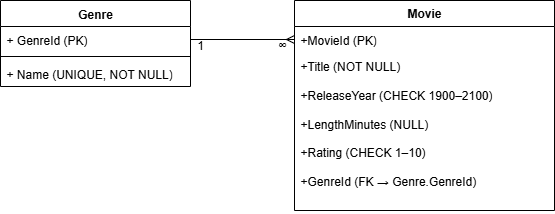

The diagram above was exported from draw.io. Its source (the exported page's mxGraphModel, read from the mxfile embedded in the PNG):
<mxGraphModel dx="763" dy="366" grid="1" gridSize="10" guides="1" tooltips="1" connect="1" arrows="1" fold="1" page="1" pageScale="1" pageWidth="827" pageHeight="1169" math="0" shadow="0">
  <root>
    <mxCell id="0" />
    <mxCell id="1" parent="0" />
    <mxCell id="L1qXd6vVMGSstZ_XcRTy-1" value="Genre" style="swimlane;fontStyle=1;align=center;verticalAlign=top;childLayout=stackLayout;horizontal=1;startSize=26;horizontalStack=0;resizeParent=1;resizeParentMax=0;resizeLast=0;collapsible=1;marginBottom=0;whiteSpace=wrap;html=1;" vertex="1" parent="1">
      <mxGeometry x="120" y="120" width="190" height="86" as="geometry" />
    </mxCell>
    <mxCell id="L1qXd6vVMGSstZ_XcRTy-2" value="+&amp;nbsp;GenreId (PK)" style="text;strokeColor=none;fillColor=none;align=left;verticalAlign=top;spacingLeft=4;spacingRight=4;overflow=hidden;rotatable=0;points=[[0,0.5],[1,0.5]];portConstraint=eastwest;whiteSpace=wrap;html=1;" vertex="1" parent="L1qXd6vVMGSstZ_XcRTy-1">
      <mxGeometry y="26" width="190" height="26" as="geometry" />
    </mxCell>
    <mxCell id="L1qXd6vVMGSstZ_XcRTy-3" value="" style="line;strokeWidth=1;fillColor=none;align=left;verticalAlign=middle;spacingTop=-1;spacingLeft=3;spacingRight=3;rotatable=0;labelPosition=right;points=[];portConstraint=eastwest;strokeColor=inherit;" vertex="1" parent="L1qXd6vVMGSstZ_XcRTy-1">
      <mxGeometry y="52" width="190" height="8" as="geometry" />
    </mxCell>
    <mxCell id="L1qXd6vVMGSstZ_XcRTy-4" value="+&amp;nbsp;Name (UNIQUE, NOT NULL)" style="text;strokeColor=none;fillColor=none;align=left;verticalAlign=top;spacingLeft=4;spacingRight=4;overflow=hidden;rotatable=0;points=[[0,0.5],[1,0.5]];portConstraint=eastwest;whiteSpace=wrap;html=1;" vertex="1" parent="L1qXd6vVMGSstZ_XcRTy-1">
      <mxGeometry y="60" width="190" height="26" as="geometry" />
    </mxCell>
    <mxCell id="L1qXd6vVMGSstZ_XcRTy-36" value="&lt;b&gt;Movie&lt;/b&gt;" style="swimlane;fontStyle=0;childLayout=stackLayout;horizontal=1;startSize=26;fillColor=none;horizontalStack=0;resizeParent=1;resizeParentMax=0;resizeLast=0;collapsible=1;marginBottom=0;whiteSpace=wrap;html=1;" vertex="1" parent="1">
      <mxGeometry x="414" y="120" width="260" height="210" as="geometry" />
    </mxCell>
    <mxCell id="L1qXd6vVMGSstZ_XcRTy-37" value="+MovieId (PK)" style="text;strokeColor=none;fillColor=none;align=left;verticalAlign=top;spacingLeft=4;spacingRight=4;overflow=hidden;rotatable=0;points=[[0,0.5],[1,0.5]];portConstraint=eastwest;whiteSpace=wrap;html=1;" vertex="1" parent="L1qXd6vVMGSstZ_XcRTy-36">
      <mxGeometry y="26" width="260" height="26" as="geometry" />
    </mxCell>
    <mxCell id="L1qXd6vVMGSstZ_XcRTy-38" value="+Title (NOT NULL)&lt;div&gt;&lt;br&gt;&lt;div&gt;+ReleaseYear (CHECK 1900–2100)&lt;/div&gt;&lt;/div&gt;&lt;div&gt;&lt;br&gt;&lt;/div&gt;&lt;div&gt;+LengthMinutes (NULL)&lt;/div&gt;&lt;div&gt;&lt;br&gt;&lt;/div&gt;&lt;div&gt;+Rating (CHECK 1–10)&lt;/div&gt;&lt;div&gt;&lt;br&gt;&lt;/div&gt;&lt;div&gt;+GenreId (FK → Genre.GenreId)&lt;/div&gt;" style="text;strokeColor=none;fillColor=none;align=left;verticalAlign=top;spacingLeft=4;spacingRight=4;overflow=hidden;rotatable=0;points=[[0,0.5],[1,0.5]];portConstraint=eastwest;whiteSpace=wrap;html=1;" vertex="1" parent="L1qXd6vVMGSstZ_XcRTy-36">
      <mxGeometry y="52" width="260" height="158" as="geometry" />
    </mxCell>
    <mxCell id="L1qXd6vVMGSstZ_XcRTy-41" style="rounded=0;orthogonalLoop=1;jettySize=auto;html=1;entryX=0;entryY=0.5;entryDx=0;entryDy=0;endArrow=ERmany;endFill=0;" edge="1" parent="1" source="L1qXd6vVMGSstZ_XcRTy-2" target="L1qXd6vVMGSstZ_XcRTy-37">
      <mxGeometry relative="1" as="geometry" />
    </mxCell>
    <mxCell id="L1qXd6vVMGSstZ_XcRTy-42" value="1" style="text;html=1;align=center;verticalAlign=middle;whiteSpace=wrap;rounded=0;" vertex="1" parent="1">
      <mxGeometry x="310" y="160" width="20" height="10" as="geometry" />
    </mxCell>
    <mxCell id="L1qXd6vVMGSstZ_XcRTy-43" value="∞" style="text;html=1;align=center;verticalAlign=middle;whiteSpace=wrap;rounded=0;" vertex="1" parent="1">
      <mxGeometry x="390" y="160" width="24" height="10" as="geometry" />
    </mxCell>
  </root>
</mxGraphModel>